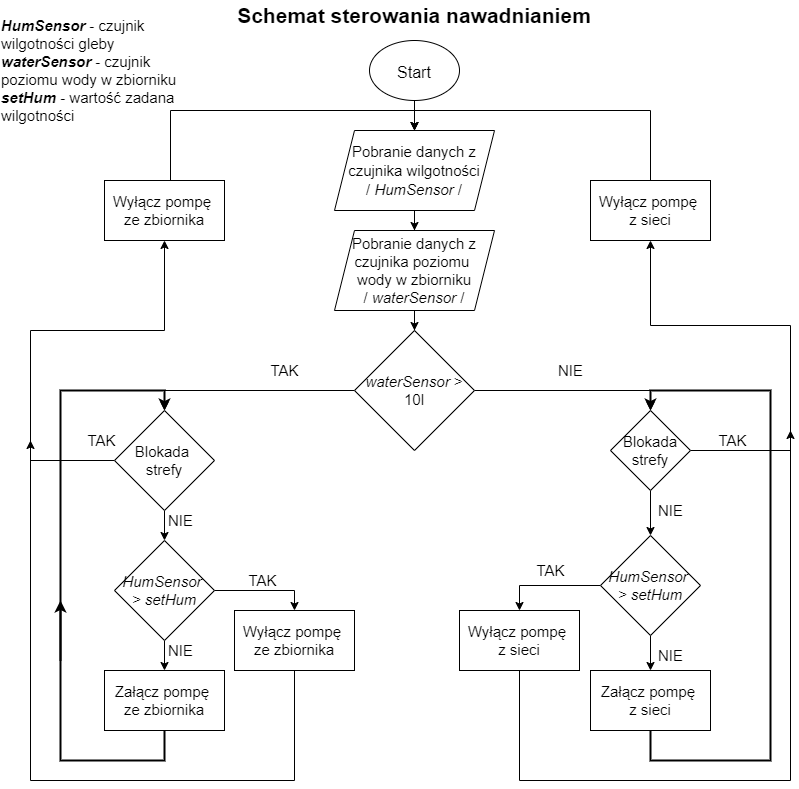

The diagram above was exported from draw.io. Its source (the exported page's mxGraphModel, read from the mxfile embedded in the PNG):
<mxGraphModel dx="1185" dy="721" grid="1" gridSize="10" guides="1" tooltips="1" connect="1" arrows="1" fold="1" page="1" pageScale="1" pageWidth="827" pageHeight="1169" background="#FFFFFF" math="0" shadow="0">
  <root>
    <mxCell id="0" />
    <mxCell id="1" parent="0" />
    <mxCell id="XiHZUpkuO5sAVa2aPNSx-1" value="&lt;b&gt;&lt;font style=&quot;font-size: 21px&quot;&gt;Schemat sterowania nawadnianiem&lt;/font&gt;&lt;/b&gt;" style="text;html=1;strokeColor=none;fillColor=none;align=center;verticalAlign=middle;whiteSpace=wrap;rounded=0;" vertex="1" parent="1">
      <mxGeometry x="204" width="420" height="30" as="geometry" />
    </mxCell>
    <mxCell id="XiHZUpkuO5sAVa2aPNSx-4" value="" style="edgeStyle=orthogonalEdgeStyle;rounded=0;orthogonalLoop=1;jettySize=auto;html=1;fontSize=16;" edge="1" parent="1" source="XiHZUpkuO5sAVa2aPNSx-2" target="XiHZUpkuO5sAVa2aPNSx-3">
      <mxGeometry relative="1" as="geometry" />
    </mxCell>
    <mxCell id="XiHZUpkuO5sAVa2aPNSx-2" value="&lt;font style=&quot;font-size: 16px&quot;&gt;Start&lt;/font&gt;" style="ellipse;whiteSpace=wrap;html=1;fontSize=21;" vertex="1" parent="1">
      <mxGeometry x="369" y="40" width="90" height="60" as="geometry" />
    </mxCell>
    <mxCell id="XiHZUpkuO5sAVa2aPNSx-6" value="" style="edgeStyle=orthogonalEdgeStyle;rounded=0;orthogonalLoop=1;jettySize=auto;html=1;fontSize=15;" edge="1" parent="1" source="XiHZUpkuO5sAVa2aPNSx-3" target="XiHZUpkuO5sAVa2aPNSx-5">
      <mxGeometry relative="1" as="geometry" />
    </mxCell>
    <mxCell id="XiHZUpkuO5sAVa2aPNSx-3" value="&lt;font style=&quot;font-size: 15px&quot;&gt;Pobranie danych z czujnika wilgotności&lt;br&gt;/ &lt;i&gt;HumSensor &lt;/i&gt;/&lt;/font&gt;" style="shape=parallelogram;perimeter=parallelogramPerimeter;whiteSpace=wrap;html=1;fixedSize=1;fontSize=16;" vertex="1" parent="1">
      <mxGeometry x="334" y="130" width="160" height="80" as="geometry" />
    </mxCell>
    <mxCell id="XiHZUpkuO5sAVa2aPNSx-8" value="" style="edgeStyle=orthogonalEdgeStyle;rounded=0;orthogonalLoop=1;jettySize=auto;html=1;fontSize=15;" edge="1" parent="1" source="XiHZUpkuO5sAVa2aPNSx-5" target="XiHZUpkuO5sAVa2aPNSx-7">
      <mxGeometry relative="1" as="geometry" />
    </mxCell>
    <mxCell id="XiHZUpkuO5sAVa2aPNSx-5" value="Pobranie danych z czujnika poziomu &lt;br&gt;wody w zbiorniku&lt;br&gt;/ &lt;i&gt;waterSensor &lt;/i&gt;/" style="shape=parallelogram;perimeter=parallelogramPerimeter;whiteSpace=wrap;html=1;fixedSize=1;fontSize=15;" vertex="1" parent="1">
      <mxGeometry x="334" y="230" width="160" height="80" as="geometry" />
    </mxCell>
    <mxCell id="XiHZUpkuO5sAVa2aPNSx-11" style="edgeStyle=orthogonalEdgeStyle;rounded=0;orthogonalLoop=1;jettySize=auto;html=1;entryX=0.5;entryY=0;entryDx=0;entryDy=0;fontSize=15;" edge="1" parent="1" source="XiHZUpkuO5sAVa2aPNSx-7" target="XiHZUpkuO5sAVa2aPNSx-10">
      <mxGeometry relative="1" as="geometry" />
    </mxCell>
    <mxCell id="XiHZUpkuO5sAVa2aPNSx-12" value="TAK" style="edgeLabel;html=1;align=center;verticalAlign=middle;resizable=0;points=[];fontSize=15;" vertex="1" connectable="0" parent="XiHZUpkuO5sAVa2aPNSx-11">
      <mxGeometry x="-0.3333" relative="1" as="geometry">
        <mxPoint y="-20" as="offset" />
      </mxGeometry>
    </mxCell>
    <mxCell id="XiHZUpkuO5sAVa2aPNSx-20" style="edgeStyle=orthogonalEdgeStyle;rounded=0;orthogonalLoop=1;jettySize=auto;html=1;entryX=0.5;entryY=0;entryDx=0;entryDy=0;fontSize=15;" edge="1" parent="1" source="XiHZUpkuO5sAVa2aPNSx-7" target="XiHZUpkuO5sAVa2aPNSx-19">
      <mxGeometry relative="1" as="geometry" />
    </mxCell>
    <mxCell id="XiHZUpkuO5sAVa2aPNSx-21" value="NIE" style="edgeLabel;html=1;align=center;verticalAlign=middle;resizable=0;points=[];fontSize=15;" vertex="1" connectable="0" parent="XiHZUpkuO5sAVa2aPNSx-20">
      <mxGeometry x="0.1939" y="-1" relative="1" as="geometry">
        <mxPoint x="-21" y="-21" as="offset" />
      </mxGeometry>
    </mxCell>
    <mxCell id="XiHZUpkuO5sAVa2aPNSx-7" value="&lt;i&gt;waterSensor &lt;/i&gt;&amp;gt; 10l" style="rhombus;whiteSpace=wrap;html=1;fontSize=15;" vertex="1" parent="1">
      <mxGeometry x="354" y="330" width="120" height="120" as="geometry" />
    </mxCell>
    <mxCell id="XiHZUpkuO5sAVa2aPNSx-9" value="&lt;div style=&quot;text-align: left&quot;&gt;&lt;b&gt;&lt;i&gt;HumSensor &lt;/i&gt;&lt;/b&gt;&lt;span&gt;- czujnik wilgotności gleby&lt;/span&gt;&lt;/div&gt;&lt;b&gt;&lt;div style=&quot;text-align: left&quot;&gt;&lt;b&gt;&lt;i&gt;waterSensor &lt;/i&gt;&lt;/b&gt;&lt;span style=&quot;font-weight: normal&quot;&gt;- czujnik poziomu wody w zbiorniku&lt;/span&gt;&lt;/div&gt;&lt;/b&gt;&lt;b&gt;&lt;div style=&quot;text-align: left&quot;&gt;&lt;b&gt;&lt;i&gt;setHum &lt;/i&gt;&lt;/b&gt;&lt;span style=&quot;font-weight: normal&quot;&gt;- wartość zadana wilgotności&lt;/span&gt;&lt;/div&gt;&lt;/b&gt;" style="text;html=1;strokeColor=none;fillColor=none;align=center;verticalAlign=middle;whiteSpace=wrap;rounded=0;fontSize=15;" vertex="1" parent="1">
      <mxGeometry width="190" height="140" as="geometry" />
    </mxCell>
    <mxCell id="XiHZUpkuO5sAVa2aPNSx-14" value="NIE" style="edgeStyle=orthogonalEdgeStyle;rounded=0;orthogonalLoop=1;jettySize=auto;html=1;fontSize=15;entryX=0.5;entryY=0;entryDx=0;entryDy=0;" edge="1" parent="1" source="XiHZUpkuO5sAVa2aPNSx-10" target="XiHZUpkuO5sAVa2aPNSx-22">
      <mxGeometry x="0.2" y="16" relative="1" as="geometry">
        <mxPoint x="164" y="550" as="targetPoint" />
        <mxPoint as="offset" />
      </mxGeometry>
    </mxCell>
    <mxCell id="XiHZUpkuO5sAVa2aPNSx-16" value="TAK" style="edgeStyle=orthogonalEdgeStyle;rounded=0;orthogonalLoop=1;jettySize=auto;html=1;fontSize=15;entryX=0.5;entryY=1;entryDx=0;entryDy=0;" edge="1" parent="1" source="XiHZUpkuO5sAVa2aPNSx-10" target="XiHZUpkuO5sAVa2aPNSx-33">
      <mxGeometry x="-0.9398" y="-20" relative="1" as="geometry">
        <mxPoint x="60" y="340" as="targetPoint" />
        <Array as="points">
          <mxPoint x="30" y="460" />
          <mxPoint x="30" y="330" />
          <mxPoint x="164" y="330" />
        </Array>
        <mxPoint as="offset" />
      </mxGeometry>
    </mxCell>
    <mxCell id="XiHZUpkuO5sAVa2aPNSx-10" value="Blokada &lt;br&gt;strefy" style="rhombus;whiteSpace=wrap;html=1;fontSize=15;" vertex="1" parent="1">
      <mxGeometry x="114" y="410" width="100" height="100" as="geometry" />
    </mxCell>
    <mxCell id="XiHZUpkuO5sAVa2aPNSx-15" style="edgeStyle=orthogonalEdgeStyle;rounded=0;orthogonalLoop=1;jettySize=auto;html=1;entryX=0.5;entryY=0;entryDx=0;entryDy=0;fontSize=15;exitX=0.5;exitY=1;exitDx=0;exitDy=0;strokeWidth=2;" edge="1" parent="1" source="XiHZUpkuO5sAVa2aPNSx-13" target="XiHZUpkuO5sAVa2aPNSx-10">
      <mxGeometry relative="1" as="geometry">
        <mxPoint x="130" y="760" as="sourcePoint" />
        <Array as="points">
          <mxPoint x="164" y="760" />
          <mxPoint x="60" y="760" />
          <mxPoint x="60" y="390" />
          <mxPoint x="164" y="390" />
        </Array>
      </mxGeometry>
    </mxCell>
    <mxCell id="XiHZUpkuO5sAVa2aPNSx-13" value="Załącz pompę &lt;br&gt;ze zbiornika" style="rounded=0;whiteSpace=wrap;html=1;fontSize=15;" vertex="1" parent="1">
      <mxGeometry x="104" y="670" width="120" height="60" as="geometry" />
    </mxCell>
    <mxCell id="XiHZUpkuO5sAVa2aPNSx-38" value="TAK" style="edgeStyle=orthogonalEdgeStyle;rounded=0;orthogonalLoop=1;jettySize=auto;html=1;entryX=0.5;entryY=1;entryDx=0;entryDy=0;fontSize=15;strokeWidth=1;exitX=1;exitY=0.5;exitDx=0;exitDy=0;" edge="1" parent="1" source="XiHZUpkuO5sAVa2aPNSx-19" target="XiHZUpkuO5sAVa2aPNSx-36">
      <mxGeometry x="-0.814" y="10" relative="1" as="geometry">
        <Array as="points">
          <mxPoint x="790" y="450" />
          <mxPoint x="790" y="325" />
          <mxPoint x="650" y="325" />
        </Array>
        <mxPoint as="offset" />
      </mxGeometry>
    </mxCell>
    <mxCell id="XiHZUpkuO5sAVa2aPNSx-40" value="NIE" style="edgeStyle=orthogonalEdgeStyle;rounded=0;orthogonalLoop=1;jettySize=auto;html=1;fontSize=15;strokeWidth=1;" edge="1" parent="1" source="XiHZUpkuO5sAVa2aPNSx-19" target="XiHZUpkuO5sAVa2aPNSx-39">
      <mxGeometry x="-0.1111" y="20" relative="1" as="geometry">
        <mxPoint as="offset" />
      </mxGeometry>
    </mxCell>
    <mxCell id="XiHZUpkuO5sAVa2aPNSx-19" value="Blokada strefy" style="rhombus;whiteSpace=wrap;html=1;fontSize=15;" vertex="1" parent="1">
      <mxGeometry x="610" y="410" width="80" height="80" as="geometry" />
    </mxCell>
    <mxCell id="XiHZUpkuO5sAVa2aPNSx-23" value="NIE" style="edgeStyle=orthogonalEdgeStyle;rounded=0;orthogonalLoop=1;jettySize=auto;html=1;fontSize=15;" edge="1" parent="1" source="XiHZUpkuO5sAVa2aPNSx-22" target="XiHZUpkuO5sAVa2aPNSx-13">
      <mxGeometry x="0.2" y="16" relative="1" as="geometry">
        <mxPoint as="offset" />
      </mxGeometry>
    </mxCell>
    <mxCell id="XiHZUpkuO5sAVa2aPNSx-25" style="edgeStyle=orthogonalEdgeStyle;rounded=0;orthogonalLoop=1;jettySize=auto;html=1;exitX=1;exitY=0.5;exitDx=0;exitDy=0;entryX=0.5;entryY=0;entryDx=0;entryDy=0;fontSize=15;" edge="1" parent="1" source="XiHZUpkuO5sAVa2aPNSx-22" target="XiHZUpkuO5sAVa2aPNSx-24">
      <mxGeometry relative="1" as="geometry" />
    </mxCell>
    <mxCell id="XiHZUpkuO5sAVa2aPNSx-35" value="TAK" style="edgeLabel;html=1;align=center;verticalAlign=middle;resizable=0;points=[];fontSize=15;" vertex="1" connectable="0" parent="XiHZUpkuO5sAVa2aPNSx-25">
      <mxGeometry x="-0.0467" y="-1" relative="1" as="geometry">
        <mxPoint y="-11" as="offset" />
      </mxGeometry>
    </mxCell>
    <mxCell id="XiHZUpkuO5sAVa2aPNSx-22" value="&lt;i&gt;HumSensor &lt;br&gt;&amp;gt; setHum&lt;/i&gt;" style="rhombus;whiteSpace=wrap;html=1;fontSize=15;" vertex="1" parent="1">
      <mxGeometry x="114" y="540" width="100" height="100" as="geometry" />
    </mxCell>
    <mxCell id="XiHZUpkuO5sAVa2aPNSx-26" style="edgeStyle=orthogonalEdgeStyle;rounded=0;orthogonalLoop=1;jettySize=auto;html=1;fontSize=15;" edge="1" parent="1" source="XiHZUpkuO5sAVa2aPNSx-24">
      <mxGeometry relative="1" as="geometry">
        <mxPoint x="30" y="440" as="targetPoint" />
        <Array as="points">
          <mxPoint x="294" y="780" />
          <mxPoint x="30" y="780" />
        </Array>
      </mxGeometry>
    </mxCell>
    <mxCell id="XiHZUpkuO5sAVa2aPNSx-24" value="Wyłącz pompę &lt;br&gt;ze zbiornika" style="rounded=0;whiteSpace=wrap;html=1;fontSize=15;" vertex="1" parent="1">
      <mxGeometry x="234" y="610" width="120" height="60" as="geometry" />
    </mxCell>
    <mxCell id="XiHZUpkuO5sAVa2aPNSx-27" value="" style="endArrow=classic;html=1;rounded=0;fontSize=15;strokeWidth=2;" edge="1" parent="1">
      <mxGeometry width="50" height="50" relative="1" as="geometry">
        <mxPoint x="60" y="660" as="sourcePoint" />
        <mxPoint x="60" y="600" as="targetPoint" />
        <Array as="points" />
      </mxGeometry>
    </mxCell>
    <mxCell id="XiHZUpkuO5sAVa2aPNSx-34" style="edgeStyle=orthogonalEdgeStyle;rounded=0;orthogonalLoop=1;jettySize=auto;html=1;entryX=0.5;entryY=0;entryDx=0;entryDy=0;fontSize=15;strokeWidth=1;exitX=0.5;exitY=0;exitDx=0;exitDy=0;" edge="1" parent="1" source="XiHZUpkuO5sAVa2aPNSx-33" target="XiHZUpkuO5sAVa2aPNSx-3">
      <mxGeometry relative="1" as="geometry">
        <Array as="points">
          <mxPoint x="170" y="110" />
          <mxPoint x="414" y="110" />
        </Array>
      </mxGeometry>
    </mxCell>
    <mxCell id="XiHZUpkuO5sAVa2aPNSx-33" value="Wyłącz pompę &lt;br&gt;ze zbiornika" style="rounded=0;whiteSpace=wrap;html=1;fontSize=15;" vertex="1" parent="1">
      <mxGeometry x="104" y="180" width="120" height="60" as="geometry" />
    </mxCell>
    <mxCell id="XiHZUpkuO5sAVa2aPNSx-37" style="edgeStyle=orthogonalEdgeStyle;rounded=0;orthogonalLoop=1;jettySize=auto;html=1;entryX=0.5;entryY=0;entryDx=0;entryDy=0;fontSize=15;strokeWidth=1;exitX=0.5;exitY=0;exitDx=0;exitDy=0;" edge="1" parent="1" source="XiHZUpkuO5sAVa2aPNSx-36" target="XiHZUpkuO5sAVa2aPNSx-3">
      <mxGeometry relative="1" as="geometry" />
    </mxCell>
    <mxCell id="XiHZUpkuO5sAVa2aPNSx-36" value="Wyłącz pompę &lt;br&gt;z sieci" style="rounded=0;whiteSpace=wrap;html=1;fontSize=15;" vertex="1" parent="1">
      <mxGeometry x="590" y="180" width="120" height="60" as="geometry" />
    </mxCell>
    <mxCell id="XiHZUpkuO5sAVa2aPNSx-42" value="NIE" style="edgeStyle=orthogonalEdgeStyle;rounded=0;orthogonalLoop=1;jettySize=auto;html=1;fontSize=15;strokeWidth=1;" edge="1" parent="1" source="XiHZUpkuO5sAVa2aPNSx-39" target="XiHZUpkuO5sAVa2aPNSx-41">
      <mxGeometry x="0.3333" y="20" relative="1" as="geometry">
        <mxPoint as="offset" />
      </mxGeometry>
    </mxCell>
    <mxCell id="XiHZUpkuO5sAVa2aPNSx-45" style="edgeStyle=orthogonalEdgeStyle;rounded=0;orthogonalLoop=1;jettySize=auto;html=1;exitX=0;exitY=0.5;exitDx=0;exitDy=0;entryX=0.5;entryY=0;entryDx=0;entryDy=0;fontSize=15;strokeWidth=1;" edge="1" parent="1" source="XiHZUpkuO5sAVa2aPNSx-39" target="XiHZUpkuO5sAVa2aPNSx-44">
      <mxGeometry relative="1" as="geometry" />
    </mxCell>
    <mxCell id="XiHZUpkuO5sAVa2aPNSx-46" value="TAK" style="edgeLabel;html=1;align=center;verticalAlign=middle;resizable=0;points=[];fontSize=15;" vertex="1" connectable="0" parent="XiHZUpkuO5sAVa2aPNSx-45">
      <mxGeometry x="-0.0566" y="1" relative="1" as="geometry">
        <mxPoint y="-16" as="offset" />
      </mxGeometry>
    </mxCell>
    <mxCell id="XiHZUpkuO5sAVa2aPNSx-39" value="&lt;i&gt;HumSensor &lt;br&gt;&amp;gt; setHum&lt;/i&gt;" style="rhombus;whiteSpace=wrap;html=1;fontSize=15;" vertex="1" parent="1">
      <mxGeometry x="600" y="535" width="100" height="100" as="geometry" />
    </mxCell>
    <mxCell id="XiHZUpkuO5sAVa2aPNSx-43" style="edgeStyle=orthogonalEdgeStyle;rounded=0;orthogonalLoop=1;jettySize=auto;html=1;entryX=0.5;entryY=0;entryDx=0;entryDy=0;fontSize=15;strokeWidth=2;" edge="1" parent="1" source="XiHZUpkuO5sAVa2aPNSx-41" target="XiHZUpkuO5sAVa2aPNSx-19">
      <mxGeometry relative="1" as="geometry">
        <Array as="points">
          <mxPoint x="650" y="760" />
          <mxPoint x="770" y="760" />
          <mxPoint x="770" y="390" />
          <mxPoint x="650" y="390" />
        </Array>
      </mxGeometry>
    </mxCell>
    <mxCell id="XiHZUpkuO5sAVa2aPNSx-41" value="Załącz pompę &lt;br&gt;z sieci" style="rounded=0;whiteSpace=wrap;html=1;fontSize=15;" vertex="1" parent="1">
      <mxGeometry x="590" y="670" width="120" height="60" as="geometry" />
    </mxCell>
    <mxCell id="XiHZUpkuO5sAVa2aPNSx-47" style="edgeStyle=orthogonalEdgeStyle;rounded=0;orthogonalLoop=1;jettySize=auto;html=1;exitX=0.5;exitY=1;exitDx=0;exitDy=0;fontSize=15;strokeWidth=1;" edge="1" parent="1" source="XiHZUpkuO5sAVa2aPNSx-44">
      <mxGeometry relative="1" as="geometry">
        <mxPoint x="790" y="430" as="targetPoint" />
        <Array as="points">
          <mxPoint x="519" y="780" />
          <mxPoint x="790" y="780" />
          <mxPoint x="790" y="430" />
        </Array>
      </mxGeometry>
    </mxCell>
    <mxCell id="XiHZUpkuO5sAVa2aPNSx-44" value="Wyłącz pompę &lt;br&gt;z sieci" style="rounded=0;whiteSpace=wrap;html=1;fontSize=15;" vertex="1" parent="1">
      <mxGeometry x="459" y="610" width="120" height="60" as="geometry" />
    </mxCell>
  </root>
</mxGraphModel>